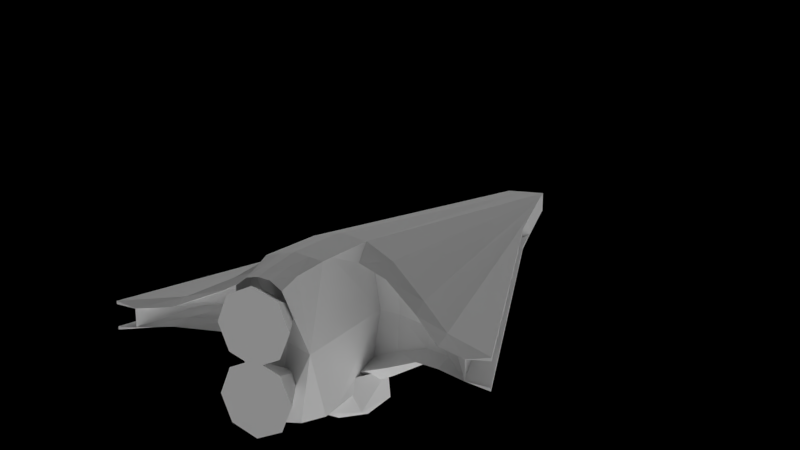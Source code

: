 # Source: largeship-lowpolt.blend  (saved by Blender 2.69.0; exported with 4.5.12 LTS)
import bpy
from mathutils import Matrix  # noqa: F401  (used for matrix-valued properties, if any)

bpy.ops.wm.read_factory_settings(use_empty=True)
scene = bpy.context.scene
scene.name = 'Scene'

# ---- collections
col_collection_1 = bpy.data.collections.new('Collection 1'); scene.collection.children.link(col_collection_1)

# ---- materials (node trees are filled in below, after node groups)
mat_material = bpy.data.materials.new('Material')
mat_material.alpha_threshold = 0.0
mat_material.use_transparent_shadow = False
mat_material.roughness = 0.5
mat_material.line_color = (0.0, 0.0, 0.0, 1.0)
mat_hull = bpy.data.materials.new('hull')
mat_hull.alpha_threshold = 0.0
mat_hull.use_transparent_shadow = False
mat_hull.roughness = 0.5
mat_hull.line_color = (0.0, 0.0, 0.0, 1.0)

# ---- material node trees

# ---- world
world_world = bpy.data.worlds.new('World'); scene.world = world_world
world_world.color = (0.0, 0.0, 0.0)
world_world.use_sun_shadow = False
world_world.sun_shadow_jitter_overblur = 0.0
world_world.cycles.sampling_method = 'MANUAL'
world_world.cycles.sample_map_resolution = 256

# ---- cameras
cam_camera = bpy.data.cameras.new('Camera')
cam_camera.clip_end = 100.0
cam_camera.lens = 35.0
cam_camera.sensor_width = 32.0
cam_camera.sensor_height = 18.0
cam_camera.ortho_scale = 7.314
cam_camera.dof.focus_distance = 0.0
cam_camera.dof.aperture_fstop = 128.0

# ---- lights
light_lamp_002 = bpy.data.lights.new('Lamp.002', 'SUN')
light_lamp_002.transmission_factor = 0.0
light_lamp_002.cutoff_distance = 30.0
light_lamp_002.angle = 1.571
light_lamp_002.energy = 1.0
light_lamp_002.shadow_buffer_clip_start = 1.001
light_lamp_002.shadow_soft_size = 1.0
light_lamp_002.shadow_cascade_max_distance = 1000.0
light_lamp_002.cycles.use_multiple_importance_sampling = False
light_lamp_001 = bpy.data.lights.new('Lamp.001', 'SUN')
light_lamp_001.transmission_factor = 0.0
light_lamp_001.cutoff_distance = 30.0
light_lamp_001.angle = 1.571
light_lamp_001.energy = 1.0
light_lamp_001.shadow_buffer_clip_start = 1.001
light_lamp_001.shadow_soft_size = 1.0
light_lamp_001.shadow_cascade_max_distance = 1000.0
light_lamp_001.cycles.use_multiple_importance_sampling = False
light_lamp = bpy.data.lights.new('Lamp', 'SUN')
light_lamp.transmission_factor = 0.0
light_lamp.cutoff_distance = 30.0
light_lamp.angle = 1.571
light_lamp.energy = 1.0
light_lamp.shadow_buffer_clip_start = 1.001
light_lamp.shadow_soft_size = 1.0
light_lamp.shadow_cascade_max_distance = 1000.0
light_lamp.cycles.use_multiple_importance_sampling = False

# ---- meshes
me_cone_001 = bpy.data.meshes.new('Cone.001')
me_cone_001.from_pydata([(0.0, 1.0, -1.0), (0.7071, 0.7071, -1.0), (1.0, -4.371e-08, -1.0), (0.7071, -0.7071, -1.0), (-8.742e-08, -1.0, -1.0), (0.0, 0.0, 1.0), (-0.7071, -0.7071, -1.0), (-1.0, 1.192e-08, -1.0), (-0.7071, 0.7071, -1.0)], [], [(7, 5, 8), (0, 5, 1), (8, 5, 0), (1, 5, 2), (6, 5, 7), (4, 5, 6), (3, 5, 4), (2, 5, 3), (0, 1, 2, 3, 4, 6, 7, 8)])
_uv = me_cone_001.uv_layers.new(name='UVMap')
_uv.uv.foreach_set('vector', [0.2109, 0.7563, 0.2618, 0.7773, 0.2109, 0.7984, 0.2407, 0.8282, 0.2618, 0.7773, 0.2828, 0.8282, 0.2109, 0.7984, 0.2618, 0.7773, 0.2407, 0.8282, 0.2828, 0.8282, 0.2618, 0.7773, 0.3126, 0.7984, 0.2407, 0.7265, 0.2618, 0.7773, 0.2109, 0.7563, 0.2828, 0.7265, 0.2618, 0.7773, 0.2407, 0.7265, 0.3126, 0.7563, 0.2618, 0.7773, 0.2828, 0.7265, 0.3126, 0.7984, 0.2618, 0.7773, 0.3126, 0.7563, 0.2412, 0.7292, 0.283, 0.7292, 0.3125, 0.7587, 0.3125, 0.8005, 0.283, 0.8301, 0.2412, 0.8301, 0.2117, 0.8005, 0.2117, 0.7587])
me_cone_001.use_remesh_preserve_volume = False
me_cone_001.use_remesh_preserve_attributes = False
me_cone_001.use_mirror_vertex_groups = False
me_cone_001.update()
me_cone = bpy.data.meshes.new('Cone')
me_cone.from_pydata([(0.0, 1.0, -1.0), (0.7071, 0.7071, -1.0), (1.0, -4.371e-08, -1.0), (0.7071, -0.7071, -1.0), (-8.742e-08, -1.0, -1.0), (0.0, 0.0, 1.0), (-0.7071, -0.7071, -1.0), (-1.0, 1.192e-08, -1.0), (-0.7071, 0.7071, -1.0)], [], [(7, 5, 8), (0, 5, 1), (8, 5, 0), (1, 5, 2), (6, 5, 7), (4, 5, 6), (3, 5, 4), (2, 5, 3), (0, 1, 2, 3, 4, 6, 7, 8)])
_uv = me_cone.uv_layers.new(name='UVMap')
_uv.uv.foreach_set('vector', [0.3052, 0.7966, 0.2588, 0.7773, 0.3052, 0.7581, 0.278, 0.7309, 0.2588, 0.7773, 0.2396, 0.7309, 0.3052, 0.7581, 0.2588, 0.7773, 0.278, 0.7309, 0.2396, 0.7309, 0.2588, 0.7773, 0.2124, 0.7581, 0.278, 0.8237, 0.2588, 0.7773, 0.3052, 0.7966, 0.2396, 0.8237, 0.2588, 0.7773, 0.278, 0.8237, 0.2124, 0.7966, 0.2588, 0.7773, 0.2396, 0.8237, 0.2124, 0.7581, 0.2588, 0.7773, 0.2124, 0.7966, 0.2543, 0.7376, 0.2818, 0.7376, 0.3011, 0.757, 0.3011, 0.7844, 0.2818, 0.8038, 0.2543, 0.8038, 0.235, 0.7844, 0.235, 0.757])
me_cone.use_remesh_preserve_volume = False
me_cone.use_remesh_preserve_attributes = False
me_cone.use_mirror_vertex_groups = False
me_cone.update()
me_plane_019 = bpy.data.meshes.new('Plane.019')
me_plane_019.from_pydata([(-0.2751, -0.4357, -0.1058)], [], [])
_uv = me_plane_019.uv_layers.new(name='UVMap')
_uv.uv.foreach_set('vector', [])
me_plane_019.materials.append(mat_material)
me_plane_019.use_remesh_preserve_volume = False
me_plane_019.use_remesh_preserve_attributes = False
me_plane_019.use_mirror_vertex_groups = False
me_plane_019.update()
me_plane_018 = bpy.data.meshes.new('Plane.018')
me_plane_018.from_pydata([(1.646, -0.1636, 0.0)], [], [])
_uv = me_plane_018.uv_layers.new(name='UVMap')
_uv.uv.foreach_set('vector', [])
me_plane_018.materials.append(mat_material)
me_plane_018.use_remesh_preserve_volume = False
me_plane_018.use_remesh_preserve_attributes = False
me_plane_018.use_mirror_vertex_groups = False
me_plane_018.update()
me_plane_017 = bpy.data.meshes.new('Plane.017')
me_plane_017.from_pydata([(-0.2751, 0.4348, -0.1058)], [], [])
_uv = me_plane_017.uv_layers.new(name='UVMap')
_uv.uv.foreach_set('vector', [])
me_plane_017.materials.append(mat_material)
me_plane_017.use_remesh_preserve_volume = False
me_plane_017.use_remesh_preserve_attributes = False
me_plane_017.use_mirror_vertex_groups = False
me_plane_017.update()
me_plane_016 = bpy.data.meshes.new('Plane.016')
me_plane_016.from_pydata([(1.646, 0.1626, 0.0)], [], [])
_uv = me_plane_016.uv_layers.new(name='UVMap')
_uv.uv.foreach_set('vector', [])
me_plane_016.materials.append(mat_material)
me_plane_016.use_remesh_preserve_volume = False
me_plane_016.use_remesh_preserve_attributes = False
me_plane_016.use_mirror_vertex_groups = False
me_plane_016.update()
me_plane_015 = bpy.data.meshes.new('Plane.015')
me_plane_015.from_pydata([(-0.2751, -0.4357, 0.1058)], [], [])
_uv = me_plane_015.uv_layers.new(name='UVMap')
_uv.uv.foreach_set('vector', [])
me_plane_015.materials.append(mat_material)
me_plane_015.use_remesh_preserve_volume = False
me_plane_015.use_remesh_preserve_attributes = False
me_plane_015.use_mirror_vertex_groups = False
me_plane_015.update()
me_plane_014 = bpy.data.meshes.new('Plane.014')
me_plane_014.from_pydata([(-0.2751, 0.4348, 0.1058)], [], [])
_uv = me_plane_014.uv_layers.new(name='UVMap')
_uv.uv.foreach_set('vector', [])
me_plane_014.materials.append(mat_material)
me_plane_014.use_remesh_preserve_volume = False
me_plane_014.use_remesh_preserve_attributes = False
me_plane_014.use_mirror_vertex_groups = False
me_plane_014.update()
me_plane_013 = bpy.data.meshes.new('Plane.013')
me_plane_013.from_pydata([(-0.3045, -0.4823, -0.1171)], [], [])
_uv = me_plane_013.uv_layers.new(name='UVMap')
_uv.uv.foreach_set('vector', [])
me_plane_013.materials.append(mat_material)
me_plane_013.use_remesh_preserve_volume = False
me_plane_013.use_remesh_preserve_attributes = False
me_plane_013.use_mirror_vertex_groups = False
me_plane_013.update()
me_plane_011 = bpy.data.meshes.new('Plane.011')
me_plane_011.from_pydata([(1.702, -0.1691, 0.0)], [], [])
_uv = me_plane_011.uv_layers.new(name='UVMap')
_uv.uv.foreach_set('vector', [])
me_plane_011.materials.append(mat_material)
me_plane_011.use_remesh_preserve_volume = False
me_plane_011.use_remesh_preserve_attributes = False
me_plane_011.use_mirror_vertex_groups = False
me_plane_011.update()
me_plane_010 = bpy.data.meshes.new('Plane.010')
me_plane_010.from_pydata([(-0.3045, 0.4813, -0.1171)], [], [])
_uv = me_plane_010.uv_layers.new(name='UVMap')
_uv.uv.foreach_set('vector', [])
me_plane_010.materials.append(mat_material)
me_plane_010.use_remesh_preserve_volume = False
me_plane_010.use_remesh_preserve_attributes = False
me_plane_010.use_mirror_vertex_groups = False
me_plane_010.update()
me_plane_008 = bpy.data.meshes.new('Plane.008')
me_plane_008.from_pydata([(1.702, 0.1682, 0.0)], [], [])
_uv = me_plane_008.uv_layers.new(name='UVMap')
_uv.uv.foreach_set('vector', [])
me_plane_008.materials.append(mat_material)
me_plane_008.use_remesh_preserve_volume = False
me_plane_008.use_remesh_preserve_attributes = False
me_plane_008.use_mirror_vertex_groups = False
me_plane_008.update()
me_plane_007 = bpy.data.meshes.new('Plane.007')
me_plane_007.from_pydata([(-0.3045, -0.4823, 0.1171)], [], [])
_uv = me_plane_007.uv_layers.new(name='UVMap')
_uv.uv.foreach_set('vector', [])
me_plane_007.materials.append(mat_material)
me_plane_007.use_remesh_preserve_volume = False
me_plane_007.use_remesh_preserve_attributes = False
me_plane_007.use_mirror_vertex_groups = False
me_plane_007.update()
me_plane_005 = bpy.data.meshes.new('Plane.005')
me_plane_005.from_pydata([(-0.3045, 0.4813, 0.1171)], [], [])
_uv = me_plane_005.uv_layers.new(name='UVMap')
_uv.uv.foreach_set('vector', [])
me_plane_005.materials.append(mat_material)
me_plane_005.use_remesh_preserve_volume = False
me_plane_005.use_remesh_preserve_attributes = False
me_plane_005.use_mirror_vertex_groups = False
me_plane_005.update()
me_plane_003 = bpy.data.meshes.new('Plane.003')
me_plane_003.from_pydata([(0.959, -0.1022, 0.4626), (-0.9198, 0.02013, 0.04962), (-0.6807, 0.07573, 0.03411), (-0.7861, 0.09817, 0.2225), (1.079, 0.04734, 0.4636), (-0.8161, -0.003733, 0.2686), (-0.8691, -0.1003, 0.04962), (0.8864, 0.03934, 0.4634), (0.8048, 0.09616, 0.5203), (1.061, -0.06072, 0.4572), (-0.7273, 0.07576, 0.2062), (-0.7234, -0.07199, 0.2488), (-0.8612, 0.08787, 0.2141), (-0.6919, 0.06845, 0.2607), (1.217, -0.03565, 0.4838), (1.198, -0.1154, 0.2977), (0.9526, 0.1912, 0.5208), (-0.8921, -0.05866, 0.2192), (0.839, 0.1805, 0.4866), (0.9862, 0.09418, 0.4576), (-0.6818, -0.08053, 0.03395), (-0.7155, -0.09191, 0.04976), (0.8954, -0.045, 0.4629), (-0.9052, 0.0169, 0.2189), (0.9779, -0.2593, 0.2977), (-0.7688, -0.1096, 0.2046), (1.046, 0.2293, 0.4886), (1.209, 0.1092, 0.2977), (1.145, 0.1166, 0.5213), (0.7726, 0.1054, 0.2976), (0.8951, -0.1719, 0.5202), (1.168, -0.06914, 0.52), (0.8994, -0.2363, 0.481), (-0.7106, 0.06811, 0.04953), (0.7707, -0.1138, 0.2976), (0.8105, -0.09588, 0.5208), (-0.8297, -0.1032, 0.223), (1.062, -0.1829, 0.5202), (1.138, -0.1846, 0.4827), (0.9335, 0.2461, 0.2977), (-0.8038, 0.1193, 0.04962), (0.9848, -0.001418, 0.4538), (1.194, 0.106, 0.4863)], [], [(28, 14, 42), (35, 34, 32), (16, 26, 18), (9, 37, 31), (19, 28, 16), (5, 23, 12), (13, 33, 2), (3, 12, 40), (0, 22, 35), (11, 21, 25), (31, 38, 14), (11, 20, 21), (4, 28, 19), (37, 30, 32), (38, 24, 15), (39, 18, 26), (41, 19, 7), (25, 6, 36), (7, 8, 35), (35, 32, 30), (23, 17, 1), (22, 0, 41), (38, 15, 14), (10, 40, 33), (41, 4, 19), (7, 16, 8), (9, 31, 4), (11, 34, 35), (13, 8, 29), (17, 6, 1), (5, 36, 17), (0, 30, 37), (7, 35, 22), (13, 10, 33), (11, 20, 34), (25, 21, 6), (31, 37, 38), (14, 27, 42), (11, 35, 8), (11, 8, 13), (9, 0, 37), (23, 1, 12), (5, 12, 3), (18, 29, 8), (37, 32, 38), (26, 27, 39), (26, 42, 27), (12, 1, 40), (38, 32, 24), (7, 19, 16), (5, 3, 10), (8, 16, 18), (18, 39, 29), (4, 31, 28), (5, 10, 13), (5, 17, 23), (14, 15, 27), (5, 13, 11), (10, 3, 40), (13, 29, 2), (41, 7, 22), (32, 34, 24), (0, 35, 30), (5, 11, 25), (28, 42, 26), (41, 0, 9), (17, 36, 6), (5, 25, 36), (41, 9, 4), (16, 28, 26), (28, 31, 14)])
me_plane_003.materials.append(mat_material)
me_plane_003.use_remesh_preserve_volume = False
me_plane_003.use_remesh_preserve_attributes = False
me_plane_003.use_mirror_vertex_groups = False
me_plane_003.update()
me_plane = bpy.data.meshes.new('Plane')
me_plane.from_pydata([(1.543, 0.9973, 0.07622), (-1.0, 0.3981, 0.07622), (-2.454, 0.1519, 0.07622), (1.0, 0.1519, 0.3806), (-2.153, 0.201, 0.07622), (1.038, 0.315, 0.3004), (1.164, 0.5342, 0.1586), (-1.749, 0.269, 0.07622), (-1.407, 0.3266, 0.07622), (1.337, 0.72, 0.07783), (-2.454, 0.1519, 0.05934), (1.37, 0.1519, 0.3806), (1.451, 0.1519, 0.3806), (-2.153, 0.201, 0.05934), (1.62, 0.1168, 0.3501), (-1.749, 0.269, 0.05934), (-1.0, 0.3981, 0.05934), (-1.407, 0.3266, 0.05934), (1.543, 0.9973, 0.05934), (-2.153, 0.201, 0.04962), (-1.749, 0.269, 0.04962), (-1.0, 0.2807, 0.04962), (1.543, 0.8799, 0.04962), (-2.454, 0.1519, 0.04962), (-1.407, 0.3266, 0.04962), (1.45, 0.72, 0.05195), (1.12, 0.315, 0.2286), (1.085, 0.1519, 0.2865), (1.259, 0.5342, 0.115), (1.314, 0.72, 0.04046), (1.118, 0.5342, 0.09439), (0.9243, 0.1519, 0.2591), (0.9807, 0.315, 0.1886), (1.0, 0.0, 0.4103), (-2.456, 0.0, 0.07622), (1.543, -0.9973, 0.07622), (-1.0, -0.3981, 0.07622), (-2.454, -0.1519, 0.07622), (1.0, -0.1519, 0.3806), (-2.153, -0.201, 0.07622), (1.038, -0.315, 0.3004), (1.164, -0.5342, 0.1586), (-1.749, -0.269, 0.07622), (-1.407, -0.3266, 0.07622), (1.337, -0.72, 0.07783), (-2.454, -0.1519, 0.05934), (1.37, 0.0, 0.4103), (1.37, -0.1519, 0.3806), (1.451, 0.0, 0.4103), (1.451, -0.1519, 0.3806), (-2.153, -0.201, 0.05934), (1.62, 0.0, 0.3661), (1.62, -0.1168, 0.3501), (-1.749, -0.269, 0.05934), (-1.0, -0.3981, 0.05934), (-1.407, -0.3266, 0.05934), (1.543, -0.9973, 0.05934), (-2.153, -0.201, 0.04962), (-1.749, -0.269, 0.04962), (-1.0, -0.2807, 0.04962), (1.543, -0.8799, 0.04962), (-2.454, -0.1519, 0.04962), (-1.407, -0.3266, 0.04962), (1.45, -0.72, 0.05195), (1.12, -0.315, 0.2286), (1.085, -0.1519, 0.2865), (1.259, -0.5342, 0.115), (1.314, -0.72, 0.04046), (1.118, -0.5342, 0.09439), (0.9243, -0.1519, 0.2591), (0.9807, -0.315, 0.1886), (1.543, 0.9973, -0.07622), (-1.0, 0.3981, -0.07622), (-2.454, 0.1519, -0.07622), (1.0, 0.1519, -0.3806), (-2.153, 0.201, -0.07622), (1.038, 0.315, -0.3004), (1.164, 0.5342, -0.1586), (-1.749, 0.269, -0.07622), (-1.407, 0.3266, -0.07622), (1.337, 0.72, -0.07783), (1.543, 0.8799, 0.0), (-1.0, 0.2807, 0.0), (-2.454, 0.1519, 0.0), (-2.153, 0.201, 0.0), (-1.749, 0.269, 0.0), (-1.407, 0.3266, 0.0), (1.647, 0.1859, 0.0), (-2.454, 0.1519, -0.05934), (0.9139, 0.1859, 0.0), (0.9521, 0.315, 0.0), (1.078, 0.5342, 0.0), (1.246, 0.72, 0.0), (1.37, 0.1519, -0.3806), (1.451, 0.1519, -0.3806), (-2.153, 0.201, -0.05934), (1.62, 0.1168, -0.3501), (-1.749, 0.269, -0.05934), (-1.0, 0.3981, -0.05934), (-1.407, 0.3266, -0.05934), (1.543, 0.9973, -0.05934), (-2.153, 0.201, -0.04962), (-1.749, 0.269, -0.04962), (-1.0, 0.2807, -0.04962), (1.543, 0.8799, -0.04962), (-2.454, 0.1519, -0.04962), (-1.407, 0.3266, -0.04962), (1.45, 0.72, -0.05195), (1.12, 0.315, -0.2286), (1.085, 0.1519, -0.2865), (1.259, 0.5342, -0.115), (1.314, 0.72, -0.04046), (1.118, 0.5342, -0.09439), (0.9243, 0.1519, -0.2591), (0.9807, 0.315, -0.1886), (1.0, 0.0, -0.4103), (-2.456, 0.0, -0.07622), (1.543, -0.9973, -0.07622), (-1.0, -0.3981, -0.07622), (-2.454, -0.1519, -0.07622), (1.0, -0.1519, -0.3806), (-2.153, -0.201, -0.07622), (1.038, -0.315, -0.3004), (1.164, -0.5342, -0.1586), (-1.749, -0.269, -0.07622), (-1.407, -0.3266, -0.07622), (1.337, -0.72, -0.07783), (1.543, -0.8799, 0.0), (-1.0, -0.2807, 0.0), (-2.454, -0.1519, 0.0), (-2.153, -0.201, 0.0), (-1.749, -0.269, 0.0), (-1.407, -0.3266, 0.0), (1.647, -0.1859, 0.0), (-2.454, -0.1519, -0.05934), (0.9139, -0.1859, 0.0), (0.9521, -0.315, 0.0), (1.078, -0.5342, 0.0), (1.246, -0.72, 0.0), (1.37, 0.0, -0.4103), (1.37, -0.1519, -0.3806), (1.451, 0.0, -0.4103), (1.451, -0.1519, -0.3806), (-2.153, -0.201, -0.05934), (1.62, 0.0, -0.3886), (1.62, -0.1168, -0.3501), (1.533, 0.0, 0.0), (-1.749, -0.269, -0.05934), (-1.0, -0.3981, -0.05934), (-1.407, -0.3266, -0.05934), (1.543, -0.9973, -0.05934), (-2.153, -0.201, -0.04962), (-1.749, -0.269, -0.04962), (-1.0, -0.2807, -0.04962), (1.543, -0.8799, -0.04962), (-2.454, -0.1519, -0.04962), (-1.407, -0.3266, -0.04962), (1.45, -0.72, -0.05195), (1.12, -0.315, -0.2286), (1.085, -0.1519, -0.2865), (1.259, -0.5342, -0.115), (1.314, -0.72, -0.04046), (1.118, -0.5342, -0.09439), (0.9243, -0.1519, -0.2591), (0.9807, -0.315, -0.1886), (1.757, 0.1168, -0.3162), (1.757, 0.0, -0.3661), (1.757, -0.1168, -0.3162), (1.757, 0.05981, -0.3579), (1.451, 0.07597, -0.3954), (1.62, 0.05839, -0.3758), (1.451, -0.07978, -0.3947), (1.62, -0.05839, -0.3758), (1.757, -0.05839, -0.3581)], [], [(3, 2, 34, 33), (5, 4, 2, 3), (6, 7, 4, 5), (9, 8, 7, 6), (0, 1, 8, 9), (13, 10, 2, 4), (15, 13, 4, 7), (24, 21, 82, 86), (18, 16, 1, 0), (17, 15, 7, 8), (5, 3, 27, 26), (11, 89, 31, 27, 3), (6, 5, 26, 28), (9, 6, 28, 25), (25, 29, 22), (11, 3, 33, 46), (12, 11, 46, 48), (87, 89, 11, 12), (14, 12, 48, 51), (133, 145, 172, 144, 146), (133, 52, 49), (9, 25, 22, 0), (19, 23, 10, 13), (20, 19, 13, 15), (8, 1, 16, 17), (22, 21, 16, 18), (24, 20, 15, 17), (17, 16, 21, 24), (29, 92, 22), (84, 83, 23, 19), (85, 84, 19, 20), (81, 82, 21, 22), (86, 85, 20, 24), (25, 28, 30, 29), (26, 27, 31, 32), (111, 104, 92), (28, 26, 32, 30), (29, 30, 91, 92), (32, 31, 89, 90), (30, 32, 90, 91), (38, 33, 34, 37), (40, 38, 37, 39), (41, 40, 39, 42), (44, 41, 42, 43), (35, 44, 43, 36), (50, 39, 37, 45), (53, 42, 39, 50), (62, 132, 128, 59), (56, 35, 36, 54), (55, 43, 42, 53), (40, 64, 65, 38), (47, 38, 65, 69, 135), (41, 66, 64, 40), (44, 63, 66, 41), (47, 46, 33, 38), (49, 48, 46, 47), (133, 49, 47, 135), (52, 51, 48, 49), (63, 60, 67), (57, 50, 45, 61), (58, 53, 50, 57), (43, 55, 54, 36), (60, 56, 54, 59), (62, 55, 53, 58), (55, 62, 59, 54), (130, 57, 61, 129), (131, 58, 57, 130), (127, 60, 59, 128), (132, 62, 58, 131), (63, 67, 68, 66), (64, 70, 69, 65), (44, 35, 60, 63), (66, 68, 70, 64), (67, 138, 137, 68), (70, 136, 135, 69), (126, 157, 154, 117), (68, 137, 136, 70), (74, 115, 116, 73), (76, 74, 73, 75), (77, 76, 75, 78), (80, 77, 78, 79), (71, 80, 79, 72), (95, 75, 73, 88), (97, 78, 75, 95), (106, 86, 82, 103), (100, 71, 72, 98), (99, 79, 78, 97), (76, 108, 109, 74), (93, 74, 109, 113, 89), (77, 110, 108, 76), (80, 107, 110, 77), (80, 71, 104, 107), (93, 139, 115, 74), (94, 169, 141, 139, 93), (87, 94, 93, 89), (96, 170, 169, 94), (133, 146, 51, 52), (0, 22, 18), (101, 95, 88, 105), (102, 97, 95, 101), (79, 99, 98, 72), (104, 100, 98, 103), (106, 99, 97, 102), (99, 106, 103, 98), (107, 104, 111), (84, 101, 105, 83), (85, 102, 101, 84), (81, 104, 103, 82), (86, 106, 102, 85), (107, 111, 112, 110), (108, 114, 113, 109), (110, 112, 114, 108), (111, 92, 91, 112), (114, 90, 89, 113), (71, 100, 104), (112, 91, 90, 114), (120, 119, 116, 115), (122, 121, 119, 120), (123, 124, 121, 122), (126, 125, 124, 123), (117, 118, 125, 126), (143, 134, 119, 121), (147, 143, 121, 124), (156, 153, 128, 132), (150, 148, 118, 117), (149, 147, 124, 125), (122, 120, 159, 158), (140, 135, 163, 159, 120), (123, 122, 158, 160), (126, 123, 160, 157), (35, 56, 60), (140, 120, 115, 139), (142, 140, 139, 141, 171), (133, 135, 140, 142), (145, 142, 171, 172), (161, 138, 154), (151, 155, 134, 143), (152, 151, 143, 147), (125, 118, 148, 149), (154, 153, 148, 150), (156, 152, 147, 149), (149, 148, 153, 156), (138, 60, 127, 154), (130, 129, 155, 151), (131, 130, 151, 152), (127, 128, 153, 154), (132, 131, 152, 156), (157, 160, 162, 161), (158, 159, 163, 164), (157, 161, 154), (160, 158, 164, 162), (161, 162, 137, 138), (164, 163, 135, 136), (67, 60, 138), (162, 164, 136, 137), (117, 154, 150), (22, 92, 104, 81), (2, 10, 23, 83, 105, 88, 73, 116, 119, 134, 155, 129, 61, 45, 37, 34), (172, 144, 166, 173), (168, 170, 144, 166), (165, 96, 170, 168), (170, 144, 141, 169), (145, 172, 173, 167), (172, 171, 141, 144), (87, 14, 51, 146), (87, 12, 14), (133, 142, 145), (87, 146, 144, 170, 96), (96, 94, 87), (87, 96, 165), (133, 145, 167)])
_uv = me_plane.uv_layers.new(name='UVMap')
_uv.uv.foreach_set('vector', [0.5353, 0.6093, 0.007807, 0.5867, 0.005138, 0.5168, 0.5348, 0.54, 0.5434, 0.6399, 0.1696, 0.6288, 0.007807, 0.5867, 0.5353, 0.6093, 0.5611, 0.6736, 0.3071, 0.6565, 0.1696, 0.6288, 0.5434, 0.6399, 0.5692, 0.6929, 0.4227, 0.6798, 0.3071, 0.6565, 0.5611, 0.6736, 0.5616, 0.7031, 0.5155, 0.6949, 0.4227, 0.6798, 0.5692, 0.6929, 0.166, 0.6478, 0.003782, 0.6079, 0.007807, 0.5867, 0.1696, 0.6288, 0.3047, 0.6725, 0.166, 0.6478, 0.1696, 0.6288, 0.3071, 0.6565, 0.6528, 0.9536, 0.6961, 0.9536, 0.6963, 0.9669, 0.6529, 0.967, 0.5542, 0.7037, 0.5191, 0.7056, 0.5155, 0.6949, 0.5616, 0.7031, 0.422, 0.6935, 0.3047, 0.6725, 0.3071, 0.6565, 0.4227, 0.6798, 0.5434, 0.6399, 0.5353, 0.6093, 0.5549, 0.6165, 0.5589, 0.6434, 0.7664, 0.2251, 0.6812, 0.3371, 0.6685, 0.273, 0.7059, 0.2571, 0.6797, 0.2355, 0.5611, 0.6736, 0.5434, 0.6399, 0.5589, 0.6434, 0.5704, 0.6773, 0.5692, 0.6929, 0.5611, 0.6736, 0.5704, 0.6773, 0.5732, 0.6961, 0.5732, 0.6961, 0.5796, 0.6916, 0.5726, 0.7058, 0.7664, 0.2251, 0.6797, 0.2355, 0.6776, 0.193, 0.7625, 0.193, 0.7822, 0.2185, 0.7664, 0.2251, 0.7625, 0.193, 0.7776, 0.193, 0.859, 0.258, 0.6812, 0.3371, 0.7664, 0.2251, 0.7822, 0.2185, 0.8051, 0.2088, 0.7822, 0.2185, 0.7776, 0.193, 0.8041, 0.193, 0.4568, 0.7495, 0.351, 0.7865, 0.3437, 0.8044, 0.3412, 0.8237, 0.4657, 0.8171, 0.859, 0.128, 0.8051, 0.1773, 0.7822, 0.1675, 0.5692, 0.6929, 0.5732, 0.6961, 0.5726, 0.7058, 0.5616, 0.7031, 0.163, 0.6671, 0.0, 0.6288, 0.003782, 0.6079, 0.166, 0.6478, 0.3029, 0.6885, 0.163, 0.6671, 0.166, 0.6478, 0.3047, 0.6725, 0.4227, 0.6798, 0.5155, 0.6949, 0.5191, 0.7056, 0.422, 0.6935, 0.5726, 0.7058, 0.516, 0.7226, 0.5191, 0.7056, 0.5542, 0.7037, 0.4197, 0.7074, 0.3029, 0.6885, 0.3047, 0.6725, 0.422, 0.6935, 0.422, 0.6935, 0.5191, 0.7056, 0.516, 0.7226, 0.4197, 0.7074, 0.617, 0.4877, 0.6272, 0.478, 0.6174, 0.5406, 0.5696, 0.967, 0.5345, 0.967, 0.5345, 0.9536, 0.5695, 0.9536, 0.613, 0.967, 0.5696, 0.967, 0.5695, 0.9536, 0.613, 0.9537, 0.9863, 0.9671, 0.6972, 0.9671, 0.6962, 0.9545, 0.9843, 0.9549, 0.6529, 0.967, 0.613, 0.967, 0.613, 0.9537, 0.6528, 0.9536, 0.5732, 0.6961, 0.5704, 0.6773, 0.5802, 0.6681, 0.5796, 0.6916, 0.5589, 0.6434, 0.5549, 0.6165, 0.5763, 0.6103, 0.5775, 0.6357, 0.6373, 0.4877, 0.637, 0.5406, 0.6272, 0.478, 0.5704, 0.6773, 0.5589, 0.6434, 0.5775, 0.6357, 0.5802, 0.6681, 0.617, 0.4877, 0.6091, 0.4398, 0.6264, 0.4353, 0.6272, 0.478, 0.593, 0.3926, 0.5802, 0.3615, 0.6272, 0.3666, 0.6265, 0.3905, 0.6091, 0.4398, 0.593, 0.3926, 0.6265, 0.3905, 0.6264, 0.4353, 0.5382, 0.4712, 0.5348, 0.54, 0.005138, 0.5168, 0.01406, 0.4482, 0.5457, 0.442, 0.5382, 0.4712, 0.01406, 0.4482, 0.178, 0.4212, 0.5626, 0.4107, 0.5457, 0.442, 0.178, 0.4212, 0.3154, 0.4064, 0.5692, 0.393, 0.5626, 0.4107, 0.3154, 0.4064, 0.429, 0.3939, 0.561, 0.3832, 0.5692, 0.393, 0.429, 0.3939, 0.5177, 0.3873, 0.1762, 0.4021, 0.178, 0.4212, 0.01406, 0.4482, 0.01201, 0.4269, 0.3145, 0.3906, 0.3154, 0.4064, 0.178, 0.4212, 0.1762, 0.4021, 0.6532, 0.9797, 0.6532, 0.9671, 0.6975, 0.9671, 0.6973, 0.9797, 0.5533, 0.3823, 0.561, 0.3832, 0.5177, 0.3873, 0.5216, 0.3776, 0.4295, 0.3807, 0.429, 0.3939, 0.3154, 0.4064, 0.3145, 0.3906, 0.5457, 0.442, 0.5604, 0.4387, 0.5568, 0.4642, 0.5382, 0.4712, 0.7664, 0.1609, 0.6797, 0.1506, 0.7059, 0.129, 0.6685, 0.113, 0.6812, 0.04899, 0.5626, 0.4107, 0.571, 0.4072, 0.5604, 0.4387, 0.5457, 0.442, 0.5692, 0.393, 0.5727, 0.3899, 0.571, 0.4072, 0.5626, 0.4107, 0.7664, 0.1609, 0.7625, 0.193, 0.6776, 0.193, 0.6797, 0.1506, 0.7822, 0.1675, 0.7776, 0.193, 0.7625, 0.193, 0.7664, 0.1609, 0.859, 0.128, 0.7822, 0.1675, 0.7664, 0.1609, 0.6812, 0.04899, 0.8051, 0.1773, 0.8041, 0.193, 0.7776, 0.193, 0.7822, 0.1675, 0.5727, 0.3899, 0.5713, 0.3811, 0.5789, 0.3936, 0.175, 0.3828, 0.1762, 0.4021, 0.01201, 0.4269, 0.01018, 0.4058, 0.3142, 0.3749, 0.3145, 0.3906, 0.1762, 0.4021, 0.175, 0.3828, 0.429, 0.3939, 0.4295, 0.3807, 0.5216, 0.3776, 0.5177, 0.3873, 0.5713, 0.3811, 0.5533, 0.3823, 0.5216, 0.3776, 0.5201, 0.3615, 0.4285, 0.3673, 0.4295, 0.3807, 0.3145, 0.3906, 0.3142, 0.3749, 0.4295, 0.3807, 0.4285, 0.3673, 0.5201, 0.3615, 0.5216, 0.3776, 0.5685, 0.967, 0.5684, 0.9797, 0.5328, 0.9797, 0.5328, 0.967, 0.6127, 0.9671, 0.6127, 0.9797, 0.5684, 0.9797, 0.5685, 0.967, 0.9889, 0.9671, 0.9867, 0.9793, 0.6961, 0.9797, 0.6972, 0.9671, 0.6532, 0.9671, 0.6532, 0.9797, 0.6127, 0.9797, 0.6127, 0.9671, 0.5727, 0.3899, 0.5789, 0.3936, 0.5802, 0.4155, 0.571, 0.4072, 0.5604, 0.4387, 0.5779, 0.4459, 0.577, 0.4699, 0.5568, 0.4642, 0.5692, 0.393, 0.561, 0.3832, 0.5713, 0.3811, 0.5727, 0.3899, 0.571, 0.4072, 0.5802, 0.4155, 0.5779, 0.4459, 0.5604, 0.4387, 0.6386, 0.4894, 0.6285, 0.4797, 0.6285, 0.4373, 0.6465, 0.4415, 0.6627, 0.3943, 0.6285, 0.3925, 0.6285, 0.3683, 0.6754, 0.3632, 0.5694, 0.3318, 0.5743, 0.3351, 0.5752, 0.346, 0.5617, 0.3426, 0.6465, 0.4415, 0.6285, 0.4373, 0.6285, 0.3925, 0.6627, 0.3943, 0.5384, 0.1097, 0.5349, 0.1784, 0.005531, 0.1538, 0.01464, 0.08533, 0.546, 0.08055, 0.5384, 0.1097, 0.01464, 0.08533, 0.1786, 0.05871, 0.563, 0.04933, 0.546, 0.08055, 0.1786, 0.05871, 0.3159, 0.04434, 0.5696, 0.03169, 0.563, 0.04933, 0.3159, 0.04434, 0.4295, 0.03217, 0.5615, 0.02185, 0.5696, 0.03169, 0.4295, 0.03217, 0.5182, 0.0258, 0.1768, 0.03964, 0.1786, 0.05871, 0.01464, 0.08533, 0.01265, 0.064, 0.3151, 0.02853, 0.3159, 0.04434, 0.1786, 0.05871, 0.1768, 0.03964, 0.6528, 0.9803, 0.6529, 0.967, 0.6963, 0.9669, 0.6961, 0.9803, 0.5538, 0.02092, 0.5615, 0.02185, 0.5182, 0.0258, 0.5221, 0.01611, 0.43, 0.01902, 0.4295, 0.03217, 0.3159, 0.04434, 0.3151, 0.02853, 0.546, 0.08055, 0.5607, 0.07735, 0.557, 0.1028, 0.5384, 0.1097, 0.8126, 0.6883, 0.7337, 0.6899, 0.7529, 0.71, 0.7183, 0.7174, 0.7186, 0.774, 0.563, 0.04933, 0.5714, 0.04586, 0.5607, 0.07735, 0.546, 0.08055, 0.5696, 0.03169, 0.5731, 0.02855, 0.5714, 0.04586, 0.563, 0.04933, 0.5696, 0.03169, 0.5615, 0.02185, 0.5718, 0.01981, 0.5731, 0.02855, 0.8126, 0.6883, 0.8122, 0.6558, 0.7335, 0.6558, 0.7337, 0.6899, 0.8296, 0.6871, 0.8293, 0.6716, 0.8292, 0.6558, 0.8122, 0.6558, 0.8126, 0.6883, 0.8804, 0.7624, 0.8296, 0.6871, 0.8126, 0.6883, 0.7186, 0.774, 0.8657, 0.6831, 0.8655, 0.6691, 0.8293, 0.6716, 0.8296, 0.6871, 0.4982, 0.9045, 0.4695, 0.815, 0.5738, 0.815, 0.5725, 0.8367, 0.5616, 0.7031, 0.5726, 0.7058, 0.5542, 0.7037, 0.1757, 0.02039, 0.1768, 0.03964, 0.01265, 0.064, 0.01089, 0.0429, 0.3148, 0.01282, 0.3151, 0.02853, 0.1768, 0.03964, 0.1757, 0.02039, 0.4295, 0.03217, 0.43, 0.01902, 0.5221, 0.01611, 0.5182, 0.0258, 0.5718, 0.01981, 0.5538, 0.02092, 0.5221, 0.01611, 0.5207, 0.0, 0.4291, 0.005602, 0.43, 0.01902, 0.3151, 0.02853, 0.3148, 0.01282, 0.43, 0.01902, 0.4291, 0.005602, 0.5207, 0.0, 0.5221, 0.01611, 0.5731, 0.02855, 0.5718, 0.01981, 0.5793, 0.03233, 0.5696, 0.967, 0.5695, 0.9804, 0.5345, 0.9804, 0.5345, 0.967, 0.613, 0.967, 0.613, 0.9804, 0.5695, 0.9804, 0.5696, 0.967, 0.9863, 0.9671, 0.9843, 0.9792, 0.6962, 0.9797, 0.6972, 0.9671, 0.6529, 0.967, 0.6528, 0.9803, 0.613, 0.9804, 0.613, 0.967, 0.5731, 0.02855, 0.5793, 0.03233, 0.5806, 0.05418, 0.5714, 0.04586, 0.5607, 0.07735, 0.5782, 0.08453, 0.5772, 0.1085, 0.557, 0.1028, 0.5714, 0.04586, 0.5806, 0.05418, 0.5782, 0.08453, 0.5607, 0.07735, 0.6373, 0.4877, 0.6272, 0.478, 0.6264, 0.4353, 0.6452, 0.4398, 0.6614, 0.3926, 0.6265, 0.3905, 0.6272, 0.3666, 0.6741, 0.3615, 0.5615, 0.02185, 0.5538, 0.02092, 0.5718, 0.01981, 0.6452, 0.4398, 0.6264, 0.4353, 0.6265, 0.3905, 0.6614, 0.3926, 0.5351, 0.2478, 0.007916, 0.2236, 0.005531, 0.1538, 0.5349, 0.1784, 0.5432, 0.2783, 0.1694, 0.2662, 0.007916, 0.2236, 0.5351, 0.2478, 0.561, 0.3122, 0.3066, 0.2942, 0.1694, 0.2662, 0.5432, 0.2783, 0.5694, 0.3318, 0.422, 0.3178, 0.3066, 0.2942, 0.561, 0.3122, 0.5617, 0.3426, 0.5147, 0.3335, 0.422, 0.3178, 0.5694, 0.3318, 0.1658, 0.2852, 0.003837, 0.2448, 0.007916, 0.2236, 0.1694, 0.2662, 0.3042, 0.3102, 0.1658, 0.2852, 0.1694, 0.2662, 0.3066, 0.2942, 0.6532, 0.9544, 0.6973, 0.9544, 0.6975, 0.9671, 0.6532, 0.9671, 0.5535, 0.3427, 0.518, 0.3443, 0.5147, 0.3335, 0.5617, 0.3426, 0.4212, 0.3316, 0.3042, 0.3102, 0.3066, 0.2942, 0.422, 0.3178, 0.5432, 0.2783, 0.5351, 0.2478, 0.5547, 0.2549, 0.5587, 0.2818, 0.8127, 0.6235, 0.7186, 0.5376, 0.7183, 0.5943, 0.7529, 0.6017, 0.7338, 0.6218, 0.561, 0.3122, 0.5432, 0.2783, 0.5587, 0.2818, 0.5706, 0.3158, 0.5694, 0.3318, 0.561, 0.3122, 0.5706, 0.3158, 0.5743, 0.3351, 0.561, 0.3832, 0.5533, 0.3823, 0.5713, 0.3811, 0.8127, 0.6235, 0.7338, 0.6218, 0.7335, 0.6558, 0.8122, 0.6558, 0.8297, 0.6246, 0.8127, 0.6235, 0.8122, 0.6558, 0.8292, 0.6558, 0.8295, 0.6393, 0.8805, 0.5493, 0.7186, 0.5376, 0.8127, 0.6235, 0.8297, 0.6246, 0.8658, 0.6287, 0.8297, 0.6246, 0.8295, 0.6393, 0.8656, 0.6427, 0.6183, 0.4894, 0.6285, 0.4797, 0.6187, 0.5423, 0.1627, 0.3044, 0.0, 0.2657, 0.003837, 0.2448, 0.1658, 0.2852, 0.3023, 0.3262, 0.1627, 0.3044, 0.1658, 0.2852, 0.3042, 0.3102, 0.422, 0.3178, 0.5147, 0.3335, 0.518, 0.3443, 0.4212, 0.3316, 0.5752, 0.346, 0.5147, 0.3615, 0.518, 0.3443, 0.5535, 0.3427, 0.4189, 0.3454, 0.3023, 0.3262, 0.3042, 0.3102, 0.4212, 0.3316, 0.4212, 0.3316, 0.518, 0.3443, 0.5147, 0.3615, 0.4189, 0.3454, 0.6285, 0.4797, 0.6383, 0.5423, 0.6285, 0.5436, 0.6187, 0.5423, 0.5685, 0.967, 0.5328, 0.967, 0.5328, 0.9543, 0.5684, 0.9543, 0.6127, 0.9671, 0.5685, 0.967, 0.5684, 0.9543, 0.6127, 0.9544, 0.9889, 0.9671, 0.6972, 0.9671, 0.6961, 0.9544, 0.9867, 0.9549, 0.6532, 0.9671, 0.6127, 0.9671, 0.6127, 0.9544, 0.6532, 0.9544, 0.5743, 0.3351, 0.5706, 0.3158, 0.5802, 0.3064, 0.5806, 0.3299, 0.5587, 0.2818, 0.5547, 0.2549, 0.5761, 0.2487, 0.5773, 0.2741, 0.5743, 0.3351, 0.5806, 0.3299, 0.5752, 0.346, 0.5706, 0.3158, 0.5587, 0.2818, 0.5773, 0.2741, 0.5802, 0.3064, 0.6183, 0.4894, 0.6104, 0.4415, 0.6285, 0.4373, 0.6285, 0.4797, 0.5942, 0.3943, 0.5815, 0.3632, 0.6285, 0.3683, 0.6285, 0.3925, 0.6386, 0.4894, 0.6383, 0.5423, 0.6285, 0.4797, 0.6104, 0.4415, 0.5942, 0.3943, 0.6285, 0.3925, 0.6285, 0.4373, 0.5617, 0.3426, 0.5752, 0.346, 0.5535, 0.3427, 0.6174, 0.5406, 0.6272, 0.478, 0.637, 0.5406, 0.6272, 0.5418, 0.4552, 1.0, 0.4548, 0.9898, 0.4553, 0.9797, 0.4553, 0.967, 0.4553, 0.9543, 0.4548, 0.9442, 0.4541, 0.9391, 0.4928, 0.9341, 0.5321, 0.9341, 0.5325, 0.9442, 0.533, 0.9543, 0.533, 0.967, 0.533, 0.9797, 0.5325, 0.9899, 0.5332, 0.9949, 0.4945, 1.0, 0.9647, 0.336, 0.9641, 0.3641, 0.899, 0.3603, 0.9, 0.3326, 0.8967, 0.3886, 0.9615, 0.3921, 0.9641, 0.3641, 0.899, 0.3603, 0.8918, 0.4215, 0.958, 0.4219, 0.9615, 0.3921, 0.8967, 0.3886, 0.8655, 0.6691, 0.8653, 0.6559, 0.8292, 0.6558, 0.8293, 0.6716, 0.9713, 0.304, 0.9647, 0.336, 0.9, 0.3326, 0.9003, 0.2985, 0.8656, 0.6427, 0.8295, 0.6393, 0.8292, 0.6558, 0.8653, 0.6559, 0.4982, 0.7254, 0.5725, 0.7932, 0.5738, 0.815, 0.4695, 0.815, 0.859, 0.258, 0.7822, 0.2185, 0.8051, 0.2088, 0.8805, 0.5493, 0.8297, 0.6246, 0.8658, 0.6287, 0.4616, 0.8852, 0.4657, 0.8171, 0.3412, 0.8237, 0.3443, 0.8429, 0.3522, 0.8606, 0.8657, 0.6831, 0.8296, 0.6871, 0.8804, 0.7624, 0.9053, 0.5818, 0.958, 0.4219, 0.8918, 0.4215, 0.9277, 0.1149, 0.9713, 0.304, 0.9003, 0.2985])
me_plane.materials.append(mat_hull)
me_plane.use_remesh_preserve_volume = False
me_plane.use_remesh_preserve_attributes = False
me_plane.use_mirror_vertex_groups = False
me_plane.update()

# ---- objects
ob_cone_001 = bpy.data.objects.new('Cone.001', me_cone_001)
ob_cone = bpy.data.objects.new('Cone', me_cone)
ob_lamp_002 = bpy.data.objects.new('Lamp.002', light_lamp_002)
ob_lamp_001 = bpy.data.objects.new('Lamp.001', light_lamp_001)
ob_ship_019 = bpy.data.objects.new('Ship.019', me_plane_019)
ob_ship_018 = bpy.data.objects.new('Ship.018', me_plane_018)
ob_ship_017 = bpy.data.objects.new('Ship.017', me_plane_017)
ob_ship_016 = bpy.data.objects.new('Ship.016', me_plane_016)
ob_ship_015 = bpy.data.objects.new('Ship.015', me_plane_015)
ob_ship_014 = bpy.data.objects.new('Ship.014', me_plane_014)
ob_ship_013 = bpy.data.objects.new('Ship.013', me_plane_013)
ob_ship_011 = bpy.data.objects.new('Ship.011', me_plane_011)
ob_ship_010 = bpy.data.objects.new('Ship.010', me_plane_010)
ob_ship_008 = bpy.data.objects.new('Ship.008', me_plane_008)
ob_ship_007 = bpy.data.objects.new('Ship.007', me_plane_007)
ob_ship_005 = bpy.data.objects.new('Ship.005', me_plane_005)
ob_ship_003 = bpy.data.objects.new('Ship.003', me_plane_003)
ob_ship = bpy.data.objects.new('Ship', me_plane)
ob_lamp = bpy.data.objects.new('Lamp', light_lamp)
ob_camera = bpy.data.objects.new('Camera', cam_camera)

# ---- transforms, parenting, visibility, modifiers, constraints
ob_cone_001.location = (1.657, -0.02075, 0.1648)
ob_cone_001.rotation_euler = (0.0, -1.571, 0.0)
ob_cone_001.scale = (0.1833, 0.1833, 0.1833)
ob_cone_001.lineart.crease_threshold = 0.0
ob_cone.location = (1.657, -0.02075, -0.1674)
ob_cone.rotation_euler = (0.0, -1.571, 0.0)
ob_cone.scale = (0.1833, 0.1833, 0.1833)
ob_cone.lineart.crease_threshold = 0.0
ob_lamp_002.location = (7.224, -0.1173, 1.956)
ob_lamp_002.rotation_euler = (-0.8459, 0.299, 11.01)
ob_lamp_002.lock_rotations_4d = False
ob_lamp_002.empty_display_type = 'ARROWS'
ob_lamp_002.color = (0.0, 0.0, 0.0, 0.0)
ob_lamp_002.lineart.crease_threshold = 0.0
ob_lamp_001.location = (-1.087, -3.169, 1.956)
ob_lamp_001.rotation_euler = (-0.8459, 0.299, 3.478)
ob_lamp_001.lock_rotations_4d = False
ob_lamp_001.empty_display_type = 'ARROWS'
ob_lamp_001.color = (0.0, 0.0, 0.0, 0.0)
ob_lamp_001.lineart.crease_threshold = 0.0
ob_ship_019.location = (0.0, 0.0, 0.0)
ob_ship_019.lineart.crease_threshold = 0.0
ob_ship_018.location = (0.0, 0.0, 0.0)
ob_ship_018.lineart.crease_threshold = 0.0
ob_ship_017.location = (0.0, 0.0, 0.0)
ob_ship_017.lineart.crease_threshold = 0.0
ob_ship_016.location = (0.0, 0.0, 0.0)
ob_ship_016.lineart.crease_threshold = 0.0
ob_ship_015.location = (0.0, 0.0, 0.0)
ob_ship_015.lineart.crease_threshold = 0.0
ob_ship_014.location = (0.0, 0.0, 0.0)
ob_ship_014.lineart.crease_threshold = 0.0
ob_ship_013.location = (0.0, 0.0, 0.0)
ob_ship_013.lineart.crease_threshold = 0.0
ob_ship_011.location = (0.0, 0.0, 0.0)
ob_ship_011.lineart.crease_threshold = 0.0
ob_ship_010.location = (0.0, 0.0, 0.0)
ob_ship_010.lineart.crease_threshold = 0.0
ob_ship_008.location = (0.0, 0.0, 0.0)
ob_ship_008.lineart.crease_threshold = 0.0
ob_ship_007.location = (0.0, 0.0, 0.0)
ob_ship_007.lineart.crease_threshold = 0.0
ob_ship_005.location = (0.0, 0.0, 0.0)
ob_ship_005.lineart.crease_threshold = 0.0
ob_ship_003.location = (0.0, 0.0, 0.0)
ob_ship_003.lineart.crease_threshold = 0.0
ob_ship.location = (0.0, 0.0, 0.0)
ob_ship.lineart.crease_threshold = 0.0
ob_lamp.location = (-1.087, 0.1439, -1.34)
ob_lamp.rotation_euler = (-2.418, -0.03294, 1.272)
ob_lamp.lock_rotations_4d = False
ob_lamp.empty_display_type = 'ARROWS'
ob_lamp.color = (0.0, 0.0, 0.0, 0.0)
ob_lamp.lineart.crease_threshold = 0.0
ob_camera.location = (4.857, -2.054, -1.374)
ob_camera.rotation_euler = (1.362, 3.142, 1.152)
ob_camera.lock_rotations_4d = False
ob_camera.empty_display_type = 'ARROWS'
ob_camera.color = (0.0, 0.0, 0.0, 0.0)
ob_camera.display_type = 'WIRE'
ob_camera.lineart.crease_threshold = 0.0

# ---- collection membership
col_collection_1.objects.link(ob_cone_001)
col_collection_1.objects.link(ob_cone)
col_collection_1.objects.link(ob_lamp_002)
col_collection_1.objects.link(ob_lamp_001)
col_collection_1.objects.link(ob_ship_019)
col_collection_1.objects.link(ob_ship_018)
col_collection_1.objects.link(ob_ship_017)
col_collection_1.objects.link(ob_ship_016)
col_collection_1.objects.link(ob_ship_015)
col_collection_1.objects.link(ob_ship_014)
col_collection_1.objects.link(ob_ship_013)
col_collection_1.objects.link(ob_ship_011)
col_collection_1.objects.link(ob_ship_010)
col_collection_1.objects.link(ob_ship_008)
col_collection_1.objects.link(ob_ship_007)
col_collection_1.objects.link(ob_ship_005)
col_collection_1.objects.link(ob_ship_003)
col_collection_1.objects.link(ob_ship)
col_collection_1.objects.link(ob_lamp)
col_collection_1.objects.link(ob_camera)

# ---- scene / render settings (as saved in the file)
scene.camera = ob_camera
scene.frame_start = 1; scene.frame_end = 250; scene.frame_set(181)
scene.render.engine = 'BLENDER_EEVEE_NEXT'
scene.render.image_settings.color_mode = 'RGB'
scene.render.image_settings.compression = 90
scene.render.resolution_percentage = 50
scene.render.dither_intensity = 0.0
scene.render.film_transparent = True
scene.render.bake_margin = 2
scene.render.bake_bias = 0.0
scene.cycles.use_denoising = False
scene.cycles.samples = 10
scene.cycles.sampling_pattern = 'TABULATED_SOBOL'
scene.cycles.light_sampling_threshold = 0.0
scene.cycles.use_adaptive_sampling = False
scene.cycles.use_light_tree = False
scene.cycles.blur_glossy = 0.0
scene.cycles.volume_bounces = 1
scene.cycles.pixel_filter_type = 'GAUSSIAN'
scene.cycles.sample_clamp_indirect = 0.0
scene.view_settings.view_transform = 'Standard'
bpy.context.view_layer.update()
